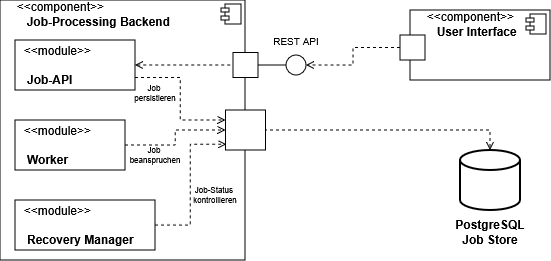

The diagram above was exported from draw.io. Its source (the exported page's mxGraphModel, read from the mxfile embedded in the PNG):
<mxGraphModel dx="881" dy="486" grid="1" gridSize="10" guides="1" tooltips="1" connect="1" arrows="1" fold="1" page="1" pageScale="1" pageWidth="827" pageHeight="1169" math="0" shadow="0">
  <root>
    <mxCell id="0" />
    <mxCell id="1" parent="0" />
    <mxCell id="AlAiXl2giYOErD8LHMvS-1" parent="1" style="align=left;overflow=fill;html=1;dropTarget=0;whiteSpace=wrap;" value="&lt;div&gt;&amp;nbsp; &amp;nbsp; &amp;nbsp;&amp;lt;&amp;lt;component&amp;gt;&amp;gt;&lt;/div&gt;&lt;div&gt;&lt;span style=&quot;white-space: pre;&quot;&gt;&#09;&lt;b&gt;User Interface&lt;/b&gt;&lt;/span&gt;&lt;/div&gt;" vertex="1">
      <mxGeometry height="70" width="140" x="460" y="250" as="geometry" />
    </mxCell>
    <mxCell id="AlAiXl2giYOErD8LHMvS-2" parent="AlAiXl2giYOErD8LHMvS-1" style="shape=component;jettyWidth=8;jettyHeight=4;" value="" vertex="1">
      <mxGeometry height="20" relative="1" width="20" x="1" as="geometry">
        <mxPoint x="-24" y="4" as="offset" />
      </mxGeometry>
    </mxCell>
    <mxCell id="AlAiXl2giYOErD8LHMvS-11" edge="1" parent="1" source="AimKe7W9tFj7USYPK42e-19" style="endArrow=none;html=1;rounded=0;align=center;verticalAlign=top;endFill=0;labelBackgroundColor=none;endSize=2;exitX=1;exitY=0.5;exitDx=0;exitDy=0;" target="AlAiXl2giYOErD8LHMvS-13" value="">
      <mxGeometry relative="1" as="geometry">
        <mxPoint x="330" y="330" as="sourcePoint" />
        <mxPoint x="332" y="305" as="targetPoint" />
      </mxGeometry>
    </mxCell>
    <mxCell id="AlAiXl2giYOErD8LHMvS-13" parent="1" style="ellipse;" value="" vertex="1">
      <mxGeometry height="20" width="20" x="336" y="295" as="geometry" />
    </mxCell>
    <mxCell id="AlAiXl2giYOErD8LHMvS-14" edge="1" parent="1" source="AimKe7W9tFj7USYPK42e-12" style="edgeStyle=orthogonalEdgeStyle;rounded=0;orthogonalLoop=1;jettySize=auto;html=1;exitX=0;exitY=0.5;exitDx=0;exitDy=0;entryX=1;entryY=0.5;entryDx=0;entryDy=0;dashed=1;endArrow=open;endFill=0;" target="AlAiXl2giYOErD8LHMvS-13">
      <mxGeometry relative="1" as="geometry">
        <mxPoint x="445.0000000000002" y="299.9999999999999" as="sourcePoint" />
        <mxPoint x="570" y="315" as="targetPoint" />
      </mxGeometry>
    </mxCell>
    <mxCell id="AlAiXl2giYOErD8LHMvS-22" edge="1" parent="1" style="edgeStyle=orthogonalEdgeStyle;rounded=0;orthogonalLoop=1;jettySize=auto;html=1;dashed=1;endArrow=open;endFill=0;entryX=0.5;entryY=0;entryDx=0;entryDy=0;entryPerimeter=0;exitX=1;exitY=0.5;exitDx=0;exitDy=0;" target="AimKe7W9tFj7USYPK42e-2">
      <mxGeometry relative="1" as="geometry">
        <mxPoint x="313.9999999999998" y="370" as="sourcePoint" />
        <mxPoint x="570" y="400" as="targetPoint" />
      </mxGeometry>
    </mxCell>
    <mxCell id="AimKe7W9tFj7USYPK42e-2" parent="1" style="strokeWidth=2;html=1;shape=mxgraph.flowchart.database;whiteSpace=wrap;" value="" vertex="1">
      <mxGeometry height="60" width="60" x="510" y="390" as="geometry" />
    </mxCell>
    <mxCell id="AimKe7W9tFj7USYPK42e-3" parent="1" style="text;html=1;whiteSpace=wrap;strokeColor=none;fillColor=none;align=center;verticalAlign=middle;rounded=0;" value="&lt;div&gt;&lt;b&gt;PostgreSQL&lt;/b&gt;&lt;/div&gt;&lt;div&gt;&lt;b&gt;Job Store&lt;/b&gt;&lt;/div&gt;" vertex="1">
      <mxGeometry height="30" width="60" x="510" y="457" as="geometry" />
    </mxCell>
    <mxCell id="AimKe7W9tFj7USYPK42e-12" parent="1" style="fontStyle=0;labelPosition=right;verticalLabelPosition=middle;align=left;verticalAlign=middle;spacingLeft=2;" value="" vertex="1">
      <mxGeometry height="25" width="25" x="450" y="275" as="geometry" />
    </mxCell>
    <mxCell id="AimKe7W9tFj7USYPK42e-13" parent="1" style="text;html=1;whiteSpace=wrap;strokeColor=none;fillColor=none;align=center;verticalAlign=middle;rounded=0;" value="&lt;font style=&quot;font-size: 10px;&quot;&gt;REST API&lt;/font&gt;" vertex="1">
      <mxGeometry height="30" width="60" x="316" y="265" as="geometry" />
    </mxCell>
    <mxCell id="AimKe7W9tFj7USYPK42e-24" connectable="0" parent="1" style="group" value="" vertex="1">
      <mxGeometry height="260" width="270" x="50" y="240" as="geometry" />
    </mxCell>
    <mxCell id="AimKe7W9tFj7USYPK42e-14" parent="AimKe7W9tFj7USYPK42e-24" style="align=left;overflow=fill;html=1;dropTarget=0;whiteSpace=wrap;" value="&lt;div&gt;&amp;nbsp; &amp;nbsp; &amp;nbsp;&amp;lt;&amp;lt;component&amp;gt;&amp;gt;&lt;/div&gt;&lt;div&gt;&lt;span style=&quot;white-space: pre;&quot;&gt;&#09;&lt;/span&gt;&lt;b&gt;Job-Processing Backend&lt;/b&gt;&lt;/div&gt;" vertex="1">
      <mxGeometry height="260" width="245" as="geometry" />
    </mxCell>
    <mxCell id="AimKe7W9tFj7USYPK42e-15" parent="AimKe7W9tFj7USYPK42e-14" style="shape=component;jettyWidth=8;jettyHeight=4;" value="" vertex="1">
      <mxGeometry height="20" relative="1" width="20" x="1" as="geometry">
        <mxPoint x="-24" y="4" as="offset" />
      </mxGeometry>
    </mxCell>
    <mxCell id="AimKe7W9tFj7USYPK42e-21" edge="1" parent="AimKe7W9tFj7USYPK42e-24" source="AimKe7W9tFj7USYPK42e-16" style="edgeStyle=orthogonalEdgeStyle;rounded=0;orthogonalLoop=1;jettySize=auto;html=1;exitX=1;exitY=0.5;exitDx=0;exitDy=0;entryX=0;entryY=0.5;entryDx=0;entryDy=0;startArrow=open;startFill=0;endArrow=none;endFill=0;dashed=1;" target="AimKe7W9tFj7USYPK42e-19">
      <mxGeometry relative="1" as="geometry" />
    </mxCell>
    <mxCell id="AimKe7W9tFj7USYPK42e-26" edge="1" parent="AimKe7W9tFj7USYPK42e-24" source="AimKe7W9tFj7USYPK42e-16" style="edgeStyle=orthogonalEdgeStyle;rounded=0;orthogonalLoop=1;jettySize=auto;html=1;exitX=1;exitY=0.75;exitDx=0;exitDy=0;entryX=0;entryY=0.25;entryDx=0;entryDy=0;endArrow=open;endFill=0;dashed=1;" target="AimKe7W9tFj7USYPK42e-25">
      <mxGeometry relative="1" as="geometry" />
    </mxCell>
    <mxCell id="AimKe7W9tFj7USYPK42e-16" parent="AimKe7W9tFj7USYPK42e-24" style="html=1;whiteSpace=wrap;align=left;" value="&lt;div align=&quot;left&quot;&gt;&amp;nbsp; &amp;lt;&amp;lt;module&amp;gt;&amp;gt;&lt;/div&gt;&lt;div align=&quot;left&quot;&gt;&lt;br&gt;&lt;/div&gt;&lt;div align=&quot;left&quot;&gt;&lt;b&gt;&amp;nbsp; &amp;nbsp;Job-API&lt;/b&gt;&lt;/div&gt;" vertex="1">
      <mxGeometry height="50" width="120" x="15" y="40" as="geometry" />
    </mxCell>
    <mxCell id="AimKe7W9tFj7USYPK42e-22" edge="1" parent="AimKe7W9tFj7USYPK42e-24" source="AimKe7W9tFj7USYPK42e-17" style="edgeStyle=orthogonalEdgeStyle;rounded=0;orthogonalLoop=1;jettySize=auto;html=1;exitX=1;exitY=0.5;exitDx=0;exitDy=0;entryX=0;entryY=0.5;entryDx=0;entryDy=0;dashed=1;endArrow=open;endFill=0;" target="AimKe7W9tFj7USYPK42e-25">
      <mxGeometry relative="1" as="geometry">
        <mxPoint x="226.9999999999999" y="120" as="targetPoint" />
      </mxGeometry>
    </mxCell>
    <mxCell id="AimKe7W9tFj7USYPK42e-17" parent="AimKe7W9tFj7USYPK42e-24" style="html=1;whiteSpace=wrap;align=left;" value="&lt;div align=&quot;left&quot;&gt;&amp;nbsp; &amp;lt;&amp;lt;module&amp;gt;&amp;gt;&lt;/div&gt;&lt;div align=&quot;left&quot;&gt;&lt;br&gt;&lt;/div&gt;&lt;div align=&quot;left&quot;&gt;&lt;b&gt;&amp;nbsp; &amp;nbsp;Worker&lt;/b&gt;&lt;/div&gt;" vertex="1">
      <mxGeometry height="50" width="110" x="15" y="120" as="geometry" />
    </mxCell>
    <mxCell id="AimKe7W9tFj7USYPK42e-23" edge="1" parent="AimKe7W9tFj7USYPK42e-24" source="AimKe7W9tFj7USYPK42e-18" style="edgeStyle=orthogonalEdgeStyle;rounded=0;orthogonalLoop=1;jettySize=auto;html=1;exitX=1;exitY=0.5;exitDx=0;exitDy=0;entryX=0.02;entryY=0.854;entryDx=0;entryDy=0;endArrow=open;endFill=0;dashed=1;entryPerimeter=0;" target="AimKe7W9tFj7USYPK42e-25">
      <mxGeometry relative="1" as="geometry">
        <mxPoint x="226.9999999999999" y="140" as="targetPoint" />
      </mxGeometry>
    </mxCell>
    <mxCell id="AimKe7W9tFj7USYPK42e-18" parent="AimKe7W9tFj7USYPK42e-24" style="html=1;whiteSpace=wrap;align=left;" value="&lt;div align=&quot;left&quot;&gt;&amp;nbsp; &amp;lt;&amp;lt;module&amp;gt;&amp;gt;&lt;/div&gt;&lt;div align=&quot;left&quot;&gt;&lt;br&gt;&lt;/div&gt;&lt;div align=&quot;left&quot;&gt;&lt;b&gt;&amp;nbsp; &amp;nbsp;Recovery Manager&lt;/b&gt;&lt;/div&gt;" vertex="1">
      <mxGeometry height="50" width="140" x="15" y="200" as="geometry" />
    </mxCell>
    <mxCell id="AimKe7W9tFj7USYPK42e-19" parent="AimKe7W9tFj7USYPK42e-24" style="fontStyle=0;labelPosition=right;verticalLabelPosition=middle;align=left;verticalAlign=middle;spacingLeft=2;" value="" vertex="1">
      <mxGeometry height="25" width="25" x="233" y="52.5" as="geometry" />
    </mxCell>
    <mxCell id="AimKe7W9tFj7USYPK42e-25" parent="AimKe7W9tFj7USYPK42e-24" style="whiteSpace=wrap;html=1;aspect=fixed;" value="" vertex="1">
      <mxGeometry height="40" width="40" x="225.5" y="110" as="geometry" />
    </mxCell>
    <mxCell id="AimKe7W9tFj7USYPK42e-28" parent="AimKe7W9tFj7USYPK42e-24" style="text;html=1;whiteSpace=wrap;strokeColor=none;fillColor=none;align=center;verticalAlign=middle;rounded=0;fontSize=8;" value="&lt;div&gt;&lt;font&gt;Job&amp;nbsp;&lt;/font&gt;&lt;/div&gt;&lt;div&gt;&lt;font&gt;persistieren&lt;/font&gt;&lt;/div&gt;" vertex="1">
      <mxGeometry height="30" width="60" x="125" y="77.5" as="geometry" />
    </mxCell>
    <mxCell id="AimKe7W9tFj7USYPK42e-29" parent="AimKe7W9tFj7USYPK42e-24" style="text;html=1;whiteSpace=wrap;strokeColor=none;fillColor=none;align=center;verticalAlign=middle;rounded=0;fontSize=8;" value="&lt;div&gt;&lt;font&gt;Job&amp;nbsp;&lt;/font&gt;&lt;/div&gt;&lt;div&gt;beanspruchen&lt;/div&gt;" vertex="1">
      <mxGeometry height="30" width="60" x="125" y="140" as="geometry" />
    </mxCell>
    <mxCell id="AimKe7W9tFj7USYPK42e-30" parent="AimKe7W9tFj7USYPK42e-24" style="text;html=1;whiteSpace=wrap;strokeColor=none;fillColor=none;align=center;verticalAlign=middle;rounded=0;fontSize=8;" value="&lt;div&gt;&lt;font&gt;Job-Status&amp;nbsp;&lt;/font&gt;&lt;/div&gt;&lt;div&gt;kontrollieren&lt;/div&gt;" vertex="1">
      <mxGeometry height="30" width="60" x="185" y="180" as="geometry" />
    </mxCell>
  </root>
</mxGraphModel>